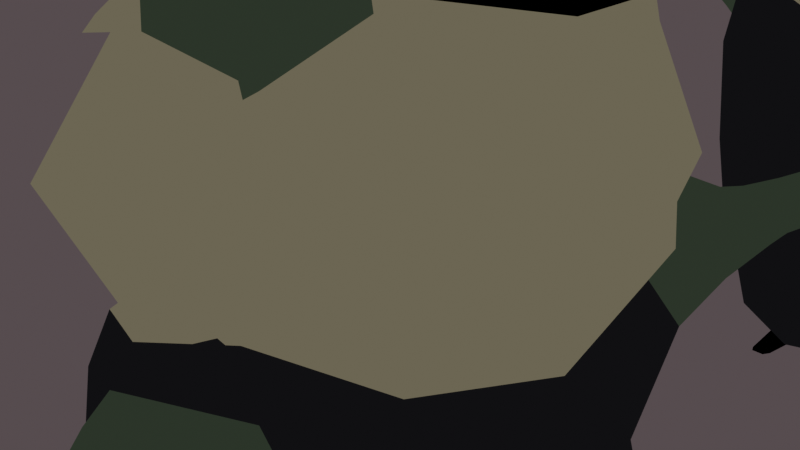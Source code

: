 # Source: barbarian.blend  (saved by Blender 4.0.36; exported with 4.5.12 LTS)
import bpy
from mathutils import Matrix  # noqa: F401  (used for matrix-valued properties, if any)

bpy.ops.wm.read_factory_settings(use_empty=True)
scene = bpy.context.scene
scene.name = 'Scene'

# ---- collections
col_collection = bpy.data.collections.new('Collection'); scene.collection.children.link(col_collection)

# ---- materials (node trees are filled in below, after node groups)
mat_material = bpy.data.materials.new('Material')
mat_material.alpha_threshold = 0.0
mat_material.roughness = 0.5
mat_material.line_color = (0.0, 0.0, 0.0, 1.0)
mat_black = bpy.data.materials.new('Black')
mat_material_001 = bpy.data.materials.new('Material.001')
mat_material_002 = bpy.data.materials.new('Material.002')
mat_material_004 = bpy.data.materials.new('Material.004')
mat_material_005 = bpy.data.materials.new('Material.005')
mat_material_006 = bpy.data.materials.new('Material.006')
mat_material_007 = bpy.data.materials.new('Material.007')
mat_material_003 = bpy.data.materials.new('Material.003')
mat_material_009 = bpy.data.materials.new('Material.009')
mat_material_008 = bpy.data.materials.new('Material.008')

# ---- material node trees
mat_material.use_nodes = True; mat_material.node_tree.nodes.clear()
_N = mat_material.node_tree.nodes; _L = mat_material.node_tree.links
n0 = _N.new('ShaderNodeOutputMaterial'); n0.name = 'Material Output'; n0.location = (300, 300)
n1 = _N.new('ShaderNodeBsdfPrincipled'); n1.name = 'Principled BSDF'; n1.location = (10, 300)
n1.inputs[3].default_value = 1.45
_L.new(n1.outputs[0], n0.inputs[0])
n0.is_active_output = True
mat_material_001.use_nodes = True; mat_material_001.node_tree.nodes.clear()
_N = mat_material_001.node_tree.nodes; _L = mat_material_001.node_tree.links
n0 = _N.new('ShaderNodeBsdfPrincipled'); n0.name = 'Principled BSDF'; n0.location = (10, 300)
n0.inputs[0].default_value = (0.0, 0.0, 0.0, 1.0)
n0.inputs[3].default_value = 1.45
n0.inputs[13].default_value = 0.0
n0.inputs[27].default_value = (0.05162, 0.0738, 0.04799, 1.0)
n0.inputs[28].default_value = 0.6
n1 = _N.new('ShaderNodeOutputMaterial'); n1.name = 'Material Output'; n1.location = (300, 300)
_L.new(n0.outputs[0], n1.inputs[0])
n1.is_active_output = True
mat_material_002.use_nodes = True; mat_material_002.node_tree.nodes.clear()
_N = mat_material_002.node_tree.nodes; _L = mat_material_002.node_tree.links
n0 = _N.new('ShaderNodeBsdfPrincipled'); n0.name = 'Principled BSDF'; n0.location = (10, 300)
n0.inputs[0].default_value = (0.0, 0.0, 0.0, 1.0)
n0.inputs[3].default_value = 1.45
n0.inputs[27].default_value = (1.0, 0.03808, 0.09824, 1.0)
n0.inputs[28].default_value = 0.6
n1 = _N.new('ShaderNodeOutputMaterial'); n1.name = 'Material Output'; n1.location = (300, 300)
_L.new(n0.outputs[0], n1.inputs[0])
n1.is_active_output = True
mat_material_004.use_nodes = True; mat_material_004.node_tree.nodes.clear()
_N = mat_material_004.node_tree.nodes; _L = mat_material_004.node_tree.links
n0 = _N.new('ShaderNodeBsdfPrincipled'); n0.name = 'Principled BSDF'; n0.location = (10, 300)
n0.inputs[0].default_value = (0.0, 0.0, 0.0, 1.0)
n0.inputs[3].default_value = 1.45
n0.inputs[13].default_value = 0.0
n0.inputs[27].default_value = (0.04281, 0.04112, 0.04863, 1.0)
n0.inputs[28].default_value = 0.2
n1 = _N.new('ShaderNodeOutputMaterial'); n1.name = 'Material Output'; n1.location = (300, 300)
_L.new(n0.outputs[0], n1.inputs[0])
n1.is_active_output = True
mat_material_005.use_nodes = True; mat_material_005.node_tree.nodes.clear()
_N = mat_material_005.node_tree.nodes; _L = mat_material_005.node_tree.links
n0 = _N.new('ShaderNodeBsdfPrincipled'); n0.name = 'Principled BSDF'; n0.location = (10, 300)
n0.inputs[0].default_value = (0.0, 0.0, 0.0, 1.0)
n0.inputs[3].default_value = 1.45
n0.inputs[13].default_value = 0.0
n0.inputs[27].default_value = (0.1887, 0.174, 0.1146, 1.0)
n0.inputs[28].default_value = 0.8
n1 = _N.new('ShaderNodeOutputMaterial'); n1.name = 'Material Output'; n1.location = (300, 300)
_L.new(n0.outputs[0], n1.inputs[0])
n1.is_active_output = True
mat_material_006.use_nodes = True; mat_material_006.node_tree.nodes.clear()
_N = mat_material_006.node_tree.nodes; _L = mat_material_006.node_tree.links
n0 = _N.new('ShaderNodeBsdfPrincipled'); n0.name = 'Principled BSDF'; n0.location = (10, 300)
n0.inputs[0].default_value = (0.0, 0.0, 0.0, 1.0)
n0.inputs[3].default_value = 1.45
n0.inputs[13].default_value = 0.0
n0.inputs[27].default_value = (0.06324, 0.06827, 0.05049, 1.0)
n0.inputs[28].default_value = 0.3
n1 = _N.new('ShaderNodeOutputMaterial'); n1.name = 'Material Output'; n1.location = (300, 300)
_L.new(n0.outputs[0], n1.inputs[0])
n1.is_active_output = True
mat_material_007.use_nodes = True; mat_material_007.node_tree.nodes.clear()
_N = mat_material_007.node_tree.nodes; _L = mat_material_007.node_tree.links
n0 = _N.new('ShaderNodeBsdfPrincipled'); n0.name = 'Principled BSDF'; n0.location = (10, 300)
n0.inputs[0].default_value = (0.0, 0.0, 0.0, 1.0)
n0.inputs[3].default_value = 1.45
n0.inputs[13].default_value = 0.0
n0.inputs[27].default_value = (0.09685, 0.1361, 0.1393, 1.0)
n0.inputs[28].default_value = 0.2
n1 = _N.new('ShaderNodeOutputMaterial'); n1.name = 'Material Output'; n1.location = (300, 300)
_L.new(n0.outputs[0], n1.inputs[0])
n1.is_active_output = True
mat_material_003.use_nodes = True; mat_material_003.node_tree.nodes.clear()
_N = mat_material_003.node_tree.nodes; _L = mat_material_003.node_tree.links
n0 = _N.new('ShaderNodeBsdfPrincipled'); n0.name = 'Principled BSDF'; n0.location = (10, 300)
n0.inputs[0].default_value = (0.0, 0.0, 0.0, 1.0)
n0.inputs[3].default_value = 1.45
n0.inputs[13].default_value = 0.0
n1 = _N.new('ShaderNodeOutputMaterial'); n1.name = 'Material Output'; n1.location = (300, 300)
_L.new(n0.outputs[0], n1.inputs[0])
n1.is_active_output = True
mat_material_009.use_nodes = True; mat_material_009.node_tree.nodes.clear()
_N = mat_material_009.node_tree.nodes; _L = mat_material_009.node_tree.links
n0 = _N.new('ShaderNodeBsdfPrincipled'); n0.name = 'Principled BSDF'; n0.location = (10, 300)
n0.inputs[0].default_value = (0.02772, 0.005567, 0.008007, 1.0)
n0.inputs[3].default_value = 1.45
n0.inputs[13].default_value = 0.0
n0.inputs[27].default_value = (0.03275, 0.01786, 0.01881, 1.0)
n0.inputs[28].default_value = 1.2
n1 = _N.new('ShaderNodeOutputMaterial'); n1.name = 'Material Output'; n1.location = (300, 300)
_L.new(n0.outputs[0], n1.inputs[0])
n1.is_active_output = True
mat_material_008.use_nodes = True; mat_material_008.node_tree.nodes.clear()
_N = mat_material_008.node_tree.nodes; _L = mat_material_008.node_tree.links
n0 = _N.new('ShaderNodeBsdfPrincipled'); n0.name = 'Principled BSDF'; n0.location = (10, 300)
n0.inputs[3].default_value = 1.45
n1 = _N.new('ShaderNodeOutputMaterial'); n1.name = 'Material Output'; n1.location = (300, 300)
_L.new(n0.outputs[0], n1.inputs[0])
n1.is_active_output = True

# ---- world
world_world = bpy.data.worlds.new('World'); scene.world = world_world
world_world.use_nodes = True; world_world.node_tree.nodes.clear()
_N = world_world.node_tree.nodes; _L = world_world.node_tree.links
n0 = _N.new('ShaderNodeOutputWorld'); n0.name = 'World Output'; n0.location = (300, 300)
n1 = _N.new('ShaderNodeBackground'); n1.name = 'Background'; n1.location = (10, 300)
n1.inputs[0].default_value = (1.0, 0.7721, 0.8384, 1.0)
n1.inputs[1].default_value = 0.101
_L.new(n1.outputs[0], n0.inputs[0])
n0.is_active_output = True
world_world.color = (0.05088, 0.05088, 0.05088)
world_world.use_sun_shadow = False
world_world.sun_shadow_jitter_overblur = 0.0

# ---- cameras
cam_camera = bpy.data.cameras.new('Camera')
cam_camera.clip_end = 100.0
cam_camera.ortho_scale = 7.314

# ---- lights
light_light = bpy.data.lights.new('Light', 'POINT')
light_light.transmission_factor = 0.0
light_light.use_soft_falloff = False
light_light.energy = 1000.0
light_light.shadow_soft_size = 0.1
light_light.shadow_maximum_resolution = 0.006
light_light.use_absolute_resolution = True
light_sun = bpy.data.lights.new('Sun', 'SUN')
light_sun.transmission_factor = 0.0
light_sun.energy = 1.0

# ---- meshes
me_cube = bpy.data.meshes.new('Cube')
me_cube.from_pydata([], [], [])
_uv = me_cube.uv_layers.new(name='UVMap')
_uv.uv.foreach_set('vector', [])
me_cube.materials.append(mat_material)
me_cube.use_mirror_vertex_groups = False
me_cube.update()
me_plane = bpy.data.meshes.new('Plane')
me_plane.from_pydata([(-1.0, -1.0, 0.0), (1.0, -1.0, 0.0), (-1.0, 1.0, 0.0), (1.0, 1.0, 0.0)], [], [(0, 1, 3, 2)])
_uv = me_plane.uv_layers.new(name='UVMap')
_uv.uv.foreach_set('vector', [0.0, 0.0, 1.0, 0.0, 1.0, 1.0, 0.0, 1.0])
me_plane.update()
me_plane_001 = bpy.data.meshes.new('Plane.001')
me_plane_001.from_pydata([(-1.026, -1.3, 0.2557), (-0.5092, -1.461, 0.8225), (-1.489, 0.0, 0.4631), (-0.3473, 0.0, 0.8619), (0.2751, -1.847, 1.272), (1.76, 0.0, 1.257), (2.525, -1.104, -0.881), (2.555, 0.0, -0.9057), (2.308, -0.9448, -1.493), (2.26, 0.0, -1.357), (1.83, -0.9423, -2.061), (1.83, 0.0, -2.061), (1.35, -0.9423, -2.318), (1.35, 0.0, -2.318), (2.037, -0.7372, -1.312), (2.411, 0.0, -1.444), (2.665, -0.4184, -0.8192), (2.77, 0.0, -1.295), (2.891, -1.057, -1.953), (2.924, 0.0, -1.583), (2.831, -1.051, -2.659), (3.034, 0.0, -3.199), (2.073, -0.9069, -4.772), (2.236, 0.0, -4.844), (0.5307, -1.167, -4.467), (0.7225, 0.0, -4.823), (-1.801, -1.885, -3.596), (-2.397, 0.0, -3.539), (-3.183, -3.11, -2.479), (-7.457, -0.6102, -1.5), (-8.112, -0.3196, -1.325), (-8.63, -0.7878, 1.521), (-8.508, 0.0, 1.769), (-8.112, -1.608, 2.374), (-7.909, 0.0, 3.067), (-5.554, -2.023, 2.188), (-5.705, 0.0, 2.812), (-1.805, -2.04, 0.9943), (-2.595, 0.0, 1.642), (-3.771, -2.154, 1.885), (-1.471, -2.833, 0.07119), (-1.101, -3.289, -1.49), (-3.266, -3.704, -1.154), (-1.371, -3.848, -2.024), (-7.971, -2.733, 0.8876), (-7.564, -3.041, -0.5089), (-7.685, -2.861, -1.115), (-0.71, -3.055, -1.351), (-0.9435, -3.147, -1.82), (-0.9979, -2.712, -2.574), (-1.843, -2.927, -2.687), (-1.102, -2.666, -2.699), (0.498, -3.247, -0.9783), (1.576, -1.996, -2.494), (-0.6676, -3.002, -1.437), (0.2684, -2.652, -2.576), (0.8546, -1.859, -3.207), (-0.1649, -2.756, -2.63), (-1.269, -1.746, -3.833), (-0.7804, -1.669, -4.278), (0.8434, -2.305, -3.378), (1.496, -2.514, -2.282), (-0.3476, 0.0, -4.446), (-1.385, 0.0, -3.956), (-2.787, 0.0, -2.838), (-3.212, 0.0, -3.058), (-4.608, 0.0, -2.702), (-7.899, 0.0, -1.31), (-1.767, -1.873, -2.818), (-2.559, -3.099, -3.25), (-9.622, -1.36, -0.8883), (-9.073, -0.6047, -1.025), (-8.918, -1.939, 1.002), (-9.293, -2.701, 0.09014), (-9.408, -2.423, -0.4442), (-9.51, -2.064, -0.8169), (2.782, -1.08, -1.775), (2.766, 0.0, -1.385), (1.971, -2.38, -2.273), (1.762, -1.576, -4.108), (-3.485, -3.414, -0.7899), (-1.221, -3.494, -1.903), (-1.757, -2.74, -2.764), (-2.99, -6.809, -2.547), (-2.73, -6.968, -2.199), (-2.286, -6.947, -2.484), (-2.627, -6.546, -2.931), (-3.056, -7.438, -2.716), (-2.677, -7.821, -2.241), (-2.383, -7.623, -2.234), (-2.664, -7.531, -2.9), (-3.333, -7.895, -3.01), (-2.766, -8.456, -2.278), (-2.417, -8.527, -2.228), (-2.948, -8.127, -2.996), (-3.581, -8.549, -3.12), (-2.785, -9.304, -2.545), (-3.03, -8.792, -3.209), (-2.887, -9.173, -2.315), (-2.682, -8.786, -2.256), (-2.568, -8.878, -2.449), (-3.091, -8.646, -2.613), (-2.752, -8.833, -2.903), (-2.648, -6.152, -1.969), (-2.222, -6.079, -2.256), (-2.488, -5.773, -2.957), (-2.967, -5.909, -2.259), (-2.41, -7.313, -2.46), (-2.689, -7.377, -2.962), (-2.612, -7.412, -2.32), (-2.982, -7.338, -2.471), (-2.498, -8.74, -2.077), (-2.356, -8.763, -2.101), (-2.626, -9.123, -2.064), (-2.482, -9.16, -2.197), (-2.42, -9.164, -1.909), (-2.342, -9.161, -1.949), (-2.519, -9.236, -2.055), (-2.434, -9.287, -2.128), (-2.447, -9.365, -1.916), (-2.369, -9.361, -1.956), (-2.546, -9.436, -2.062), (-2.452, -9.436, -2.102), (-2.9, -9.101, -2.89), (-3.267, -9.045, -2.769), (-2.997, -9.875, -2.325), (-3.174, -9.713, -2.174), (-3.054, -9.811, -2.732), (-3.296, -9.742, -2.658), (-3.427, -9.288, -3.409), (-3.74, -9.102, -3.288), (-3.297, -9.597, -3.09), (-3.497, -9.517, -2.941), (1.338, -1.684, -2.585), (1.417, -1.433, -2.585), (-9.58, -1.444, 0.5579), (-10.07, -1.517, -0.7442), (-10.06, -1.143, -0.4905), (-9.626, -1.879, 0.4376), (-9.86, -2.355, -0.1325), (-9.932, -2.181, -0.4665), (-9.996, -1.957, -0.6995), (-9.016, 0.0, -1.227), (-9.143, -0.8802, 0.3043), (-9.656, -1.119, 0.08506), (-8.637, 0.0, 0.2323), (-10.5, -1.541, 0.5804), (-10.8, -1.587, -0.2233), (-10.8, -1.356, -0.06666), (-10.53, -1.81, 0.5062), (-10.67, -2.104, 0.1543), (-10.72, -1.997, -0.05189), (-10.76, -1.858, -0.1957), (-10.55, -1.341, 0.2886), (-10.61, -1.779, 1.725), (-11.18, -1.726, -0.001713), (-11.18, -1.606, 0.07929), (-10.58, -2.049, 1.776), (-10.75, -2.2, 1.558), (-11.14, -1.938, 0.08693), (-11.16, -1.866, 0.01255), (-10.64, -1.675, 1.574), (-10.73, -1.58, -0.2912), (-10.73, -1.347, -0.1331), (-10.48, -1.332, 0.2255), (-10.43, -1.534, 0.5201), (-10.46, -1.805, 0.4452), (-10.65, -1.994, -0.1182), (-10.69, -1.854, -0.2634), (-10.6, -2.102, 0.08992), (-10.42, -1.175, -0.3505), (-9.971, -1.457, 0.6316), (-10.01, -1.865, 0.519), (-10.36, -1.938, -0.5463), (-10.43, -1.526, -0.5882), (-10.04, -1.153, 0.1887), (-10.3, -2.148, -0.3281), (-10.23, -2.311, -0.01515), (-7.086, -1.686, 2.344), (-6.827, 0.0, 2.943), (-6.873, -2.323, 1.06), (-7.159, 0.0, -1.56), (-6.428, -1.761, 2.341), (-5.687, 0.0, -1.919), (-6.25, 0.0, 2.877), (-3.354, -3.288, -0.1885), (-8.61, -1.352, 2.014), (-8.375, 0.0, 2.649), (-8.741, -1.227, -1.185), (-8.273, -2.338, -1.203), (-8.851, -0.4494, -0.9924), (-8.65, -3.063, -0.1746), (-8.319, -2.68, -0.9139), (-8.454, -2.268, 0.9558), (-8.921, 0.0, -1.011), (-4.536, 0.0, 2.478), (-2.336, -2.053, 1.2), (-2.395, -3.007, 0.4274), (-3.145, 0.0, 1.884), (-2.408, -2.545, -2.64), (-7.351, -2.92, -1.368), (-7.567, -2.618, -1.308), (-6.094, -2.482, -1.62), (-5.435, -2.714, -1.673), (-5.643, -2.899, -0.5647), (-6.898, -2.975, -0.8254), (-2.123, -5.391, -2.154), (-1.94, -4.708, -2.284), (-3.101, -5.267, -2.089), (-3.262, -4.811, -1.898), (-2.519, -4.806, -1.763), (-2.829, -5.601, -1.977), (-2.67, -4.621, -2.895), (-2.659, -5.249, -2.873), (-6.227, 0.0, -1.786), (-4.636, -2.828, -1.616), (-5.506, -2.352, 0.7426), (-3.462, -3.386, -0.9534), (-5.078, 0.0, -2.35), (-8.095, -0.9018, -1.343), (-8.283, -0.3531, -1.267), (-8.239, 0.0, -1.237), (3.031, -0.8336, -2.413), (3.092, 0.0, -2.48), (1.763, -1.924, -1.69), (2.164, -1.855, -1.918), (1.691, -1.138, -2.054), (2.817, -0.6586, -1.908), (2.993, -0.2309, -3.17), (2.771, -0.7259, -1.78), (2.931, -0.4157, -2.424), (3.017, 0.0, -1.099), (2.663, 0.0, -0.9747), (3.164, 0.0, -2.162), (2.933, -0.4495, -1.212), (2.69, -0.4916, -1.037), (3.084, -0.4002, -2.21), (2.697, -1.148, -1.614), (2.903, -1.018, -2.044), (2.816, -0.3896, -1.647), (2.693, -0.4431, -1.382), (3.045, -0.4893, -1.063), (3.129, 0.0, -0.9506), (2.887, 0.0, -0.8421), (2.803, -0.5314, -0.8885), (1.109, -3.193, -4.538), (1.028, -3.494, -5.374), (2.469, -1.338, -2.451), (2.687, -1.222, -2.21), (2.492, -1.411, -2.637), (2.418, -1.291, -2.844), (1.191, -2.259, -4.826), (0.8371, -2.723, -3.785), (2.559, -0.3326, -4.024), (2.674, 0.0, -4.029), (1.586, -3.01, -2.283), (1.702, -2.859, -2.279)], [(34, 44)], [(51, 57, 54, 47, 48), (5, 4, 6, 7), (7, 6, 8, 9), (9, 8, 10, 11), (11, 10, 12, 13), (15, 14, 16, 17), (239, 230, 236, 234), (223, 230, 228, 21), (21, 228, 253, 254), (23, 22, 24, 25), (0, 1, 3, 2), (26, 68, 64, 27), (187, 186, 33, 34), (184, 182, 35, 36), (198, 196, 37, 38), (38, 37, 0, 2), (204, 180, 44, 45, 205), (0, 37, 40, 47), (48, 47, 40, 41), (82, 49, 41, 81), (48, 41, 49, 51), (133, 8, 6, 53), (4, 5, 3, 1), (223, 226, 14, 15, 17, 77, 19), (4, 52, 53, 6), (53, 52, 55, 56), (54, 57, 55, 52), (47, 54, 1, 0), (57, 51, 26, 58), (59, 55, 57, 58), (53, 56, 60, 61), (25, 24, 59, 62), (62, 59, 58, 63), (29, 30, 67, 181), (104, 103, 84, 85), (188, 189, 75, 70), (190, 188, 70, 71), (191, 73, 74, 192), (193, 72, 73, 191), (189, 192, 74, 75), (186, 31, 72, 193), (78, 61, 60, 79), (225, 78, 247, 248), (224, 61, 78, 225), (20, 247, 249, 250), (17, 16, 237, 240, 77), (56, 24, 22, 79, 60), (43, 50, 82, 81), (108, 107, 89, 90), (106, 105, 86, 83), (103, 106, 83, 84), (105, 104, 85, 86), (87, 90, 94, 91), (107, 109, 88, 89), (110, 108, 90, 87), (109, 110, 87, 88), (91, 94, 97, 95), (88, 87, 91, 92), (90, 89, 93, 94), (89, 88, 92, 93), (98, 96, 100, 99), (94, 102, 123, 97), (91, 101, 99, 92), (123, 124, 132, 131), (99, 101, 124, 98), (100, 102, 94, 93), (93, 92, 111, 112), (213, 206, 104, 105), (211, 208, 106, 103), (208, 213, 105, 106), (206, 211, 103, 104), (84, 83, 110, 109), (83, 86, 108, 110), (85, 84, 109, 107), (86, 85, 107, 108), (114, 112, 116, 118), (99, 100, 114, 113), (100, 93, 112, 114), (92, 99, 113, 111), (116, 115, 119, 120), (112, 111, 115, 116), (113, 114, 118, 117), (111, 113, 117, 115), (121, 122, 120, 119), (117, 118, 122, 121), (115, 117, 121, 119), (118, 116, 120, 122), (123, 102, 100, 96), (124, 101, 91, 95), (124, 123, 127, 128), (128, 127, 125, 126), (98, 124, 128, 126), (123, 96, 125, 127), (96, 98, 126, 125), (130, 129, 131, 132), (95, 97, 129, 130), (124, 95, 130, 132), (97, 123, 131, 129), (61, 134, 133, 53), (226, 134, 61, 224), (75, 74, 140, 141), (72, 31, 135, 138), (72, 138, 139, 73), (70, 75, 141, 136), (73, 139, 140, 74), (71, 70, 136, 137), (143, 71, 137, 144), (145, 142, 71, 143), (32, 145, 143, 31), (31, 143, 144, 135), (194, 190, 71, 142), (163, 162, 147, 148), (165, 164, 153, 146), (166, 165, 146, 149), (164, 163, 148, 153), (168, 167, 151, 152), (166, 149, 150, 169), (162, 168, 152, 147), (169, 150, 151, 167), (149, 146, 154, 157), (152, 151, 159, 160), (149, 157, 158, 150), (153, 148, 156, 161), (147, 152, 160, 155), (150, 158, 159, 151), (148, 147, 155, 156), (146, 153, 161, 154), (156, 155, 160, 159), (159, 158, 161, 156), (158, 157, 154, 161), (177, 169, 167, 176), (174, 173, 168, 162), (172, 166, 169, 177), (173, 176, 167, 168), (175, 170, 163, 164), (172, 171, 165, 166), (171, 175, 164, 165), (170, 174, 162, 163), (137, 136, 174, 170), (135, 144, 175, 171), (138, 135, 171, 172), (144, 137, 170, 175), (141, 140, 176, 173), (138, 172, 177, 139), (136, 141, 173, 174), (139, 177, 176, 140), (187, 194, 142, 145, 32), (184, 183, 214, 181, 179), (33, 44, 180, 178), (28, 215, 218, 66), (29, 202, 201, 219), (34, 33, 178, 179), (80, 217, 28, 69, 42), (178, 180, 35, 182), (179, 178, 182, 184), (67, 30, 220, 221), (33, 186, 193, 44), (203, 202, 214, 183), (44, 193, 191, 45), (45, 191, 192, 46), (30, 29, 219, 220), (200, 205, 45, 46), (32, 31, 186, 187), (36, 35, 39, 195), (42, 43, 81, 80), (63, 58, 26, 27), (37, 196, 197, 40), (40, 197, 185, 41), (195, 39, 196, 198), (68, 49, 65, 64), (215, 28, 217, 216), (1, 54, 52, 4), (49, 68, 26, 51), (28, 199, 82, 50, 69), (65, 49, 82, 199), (199, 28, 66, 65), (197, 196, 39, 185), (200, 201, 202, 205), (201, 200, 46, 192, 189), (204, 205, 202, 203), (41, 185, 80, 81), (50, 43, 210, 207), (207, 210, 211, 206), (42, 69, 212, 209), (209, 212, 213, 208), (43, 42, 209, 210), (210, 209, 208, 211), (69, 50, 207, 212), (212, 207, 206, 213), (214, 202, 29, 181), (203, 215, 216, 204), (216, 35, 180, 204), (217, 80, 185, 35, 216), (218, 215, 203, 183), (220, 219, 188, 190), (194, 221, 220, 190), (219, 201, 189, 188), (14, 226, 224, 16), (16, 224, 225, 237), (237, 225, 248, 238), (230, 223, 233, 236), (230, 239, 238, 222), (227, 229, 76, 18), (228, 230, 222, 20), (231, 232, 243, 242), (231, 234, 236, 233), (223, 19, 231, 233), (19, 77, 232, 231), (240, 239, 234, 235), (77, 240, 235, 232), (18, 76, 237, 238), (227, 18, 238, 239), (76, 229, 240, 237), (229, 227, 239, 240), (243, 244, 241, 242), (234, 231, 242, 241), (232, 235, 244, 243), (235, 234, 241, 244), (252, 245, 246, 251), (39, 35, 185), (248, 247, 20, 222), (238, 248, 222), (250, 79, 22, 20), (78, 249, 247), (60, 252, 251, 79), (133, 226, 223, 19, 77, 17, 9, 8), (24, 56, 55, 59), (79, 250, 249, 78), (22, 253, 228, 20), (254, 253, 22, 23), (78, 61, 255, 256)])
me_plane_001.polygons.foreach_set('material_index', [3, 3, 7, 0, 0, 3, 0, 0, 0, 3, 3, 2, 2, 2, 2, 2, 2, 2, 2, 2, 2, 7, 3, 7, 3, 3, 3, 3, 3, 3, 0, 3, 3, 2, 0, 5, 5, 5, 5, 5, 5, 0, 0, 3, 3, 3, 3, 0, 0, 0, 0, 0, 0, 0, 0, 0, 0, 0, 0, 0, 0, 0, 0, 0, 0, 0, 0, 0, 0, 0, 0, 0, 0, 0, 0, 0, 0, 0, 0, 0, 0, 0, 0, 0, 0, 0, 0, 0, 0, 0, 0, 0, 0, 0, 0, 0, 0, 0, 0, 3, 5, 5, 5, 5, 5, 5, 5, 5, 5, 5, 5, 6, 6, 6, 6, 6, 6, 6, 6, 6, 6, 6, 6, 6, 6, 6, 6, 6, 6, 6, 5, 5, 5, 5, 5, 5, 5, 5, 5, 5, 5, 5, 5, 5, 5, 5, 0, 2, 2, 2, 2, 2, 0, 2, 2, 2, 2, 2, 2, 2, 2, 2, 5, 2, 0, 3, 2, 2, 2, 2, 2, 3, 2, 0, 2, 2, 2, 2, 2, 2, 2, 0, 0, 0, 0, 0, 0, 0, 0, 2, 2, 2, 2, 2, 2, 2, 2, 3, 3, 0, 0, 3, 1, 0, 4, 4, 0, 0, 0, 0, 0, 0, 0, 0, 4, 4, 4, 4, 0, 2, 3, 3, 0, 0, 0, 7, 3, 0, 0, 0, 3])
_uv = me_plane_001.uv_layers.new(name='UVMap')
_uv.uv.foreach_set('vector', [0.0, 0.0, 0.0, 0.0, 0.0, 0.0, 0.0, 0.0, 0.0, 0.0, 1.0, 1.0, 1.0, 0.0, 1.0, 0.0, 1.0, 1.0, 1.0, 1.0, 1.0, 0.0, 1.0, 0.0, 1.0, 1.0, 1.0, 1.0, 1.0, 0.0, 1.0, 0.0, 1.0, 1.0, 1.0, 1.0, 1.0, 0.0, 1.0, 0.0, 1.0, 1.0, 1.0, 1.0, 1.0, 0.0, 1.0, 0.4711, 1.0, 1.0, 1.0, 0.5316, 0.9954, 0.555, 0.9954, 0.555, 1.0, 0.5316, 0.9917, 1.001, 0.9954, 0.555, 1.0, 0.5941, 1.0, 1.0, 1.0, 1.0, 1.0, 0.5941, 1.0, 0.6683, 1.0, 1.0, 1.0, 1.0, 1.0, 0.0, 1.0, 0.0, 1.0, 1.0, 0.0, 0.0, 1.0, 0.0, 1.0, 1.0, 0.0, 1.0, 0.481, 0.481, 1.0, 0.5529, 1.0, 1.0, 1.0, 1.0, 1.0, 1.0, 1.0, 0.0, 1.0, 0.0, 1.0, 1.0, 1.0, 1.0, 1.0, 0.0, 1.0, 0.0, 1.0, 1.0, 1.0, 1.0, 1.0, 0.0, 1.0, 0.0, 1.0, 1.0, 1.0, 1.0, 1.0, 0.0, 0.0, 0.0, 0.0, 1.0, 0.4931, 0.0, 0.4931, 0.0, 0.0, 0.0, 0.0, 0.0, 0.263, 0.0, 0.0, 0.0, 1.0, 0.0, 0.0, 0.0, 0.0, 0.0, 0.0, 0.0, 0.0, 0.0, 0.0, 0.0, 1.0, 0.0, 0.0, 0.0, 0.0, 0.0, 1.0, 0.0, 1.0, 0.0, 0.0, 0.0, 1.0, 0.0, 0.0, 0.0, 0.0, 0.0, 0.0, 0.0, 1.0, 0.0, 1.0, 0.0, 1.0, 0.0, 1.0, 0.0, 1.0, 1.0, 1.0, 1.0, 1.0, 0.0, 0.9917, 1.001, 0.417, 0.0, 1.0, 0.0, 1.0, 1.0, 1.0, 1.0, 1.0, 1.0, 1.0, 1.0, 1.0, 0.0, 1.0, 0.0, 1.0, 0.0, 1.0, 0.0, 1.0, 0.0, 1.0, 0.0, 1.0, 0.0, 1.0, 0.0, 0.0, 0.0, 0.0, 0.0, 1.0, 0.0, 1.0, 0.0, 0.0, 0.0, 0.0, 0.0, 1.0, 0.0, 0.0, 0.0, 0.0, 0.0, 0.0, 0.0, 0.0, 0.0, 0.0, 0.0, 0.519, 0.0, 1.0, 0.0, 0.0, 0.0, 0.0, 0.0, 1.0, 0.0, 1.0, 0.0, 0.0, 0.0, 0.0, 0.0, 1.0, 1.0, 1.0, 0.0, 1.0, -0.9024, 1.0, 1.0, 1.0, 1.0, 1.0, -0.9024, 1.0, -1.252, 1.0, 1.0, 1.0, 1.0, 1.0, 1.0, 1.0, 1.0, 1.0, 1.0, 1.0, 0.0, 1.0, 0.0, 1.0, 0.0, 1.0, 0.0, 1.0, 0.0, 0.4915, 0.0, 0.4915, 0.0, 1.0, 0.0, 1.0, 1.0, 1.0, 0.0, 1.0, 0.0, 1.0, 1.0, 0.0, 0.0, 0.0, 0.0, 0.0, 0.0, 0.0, 0.0, 0.0007407, 0.0, 0.0, 0.0, 0.0, 0.0, 0.0, 0.0, 0.4915, 0.0, 0.0, 0.0, 0.0, 0.0, 0.4915, 0.0, 1.0, 0.0, 1.0, 0.0, 0.0, 0.0, 0.0007407, 0.0, 0.4876, 0.0, 0.0, 0.0, 0.0, 0.0, 0.4876, 0.0, 0.7013, 0.0, 0.4876, 0.0, 0.7868, 0.0, 0.9061, 0.0, 0.417, 0.0, 0.0, 0.0, 0.4876, 0.0, 0.7013, 0.0, 1.0, 0.0, 0.7868, 0.0, 0.7325, 0.0, 0.7978, 0.0, 1.0, 1.0, 1.0, 0.4711, 1.0, 0.0, 1.0, 0.5092, 1.0, 1.0, 1.0, 0.0, 0.0, 0.0, 1.0, 0.0, 0.4876, 0.0, 0.0, 0.0, 1.0, 0.0, 1.0, 0.0, 1.0, 0.0, 1.0, 0.0, 1.0, 0.0, 1.0, 0.0, 1.0, 0.0, 1.0, 0.0, 1.0, 0.0, 1.0, 0.0, 1.0, 0.0, 1.0, 0.0, 1.0, 0.0, 1.0, 0.0, 1.0, 0.0, 1.0, 0.0, 1.0, 0.0, 1.0, 0.0, 1.0, 0.0, 1.0, 0.0, 1.0, 0.0, 1.0, 0.0, 1.0, 0.0, 1.0, 0.0, 1.0, 0.0, 1.0, 0.0, 1.0, 0.0, 1.0, 0.0, 1.0, 0.0, 1.0, 0.0, 1.0, 0.0, 1.0, 0.0, 1.0, 0.0, 1.0, 0.0, 1.0, 0.0, 1.0, 0.0, 1.0, 0.0, 1.0, 0.0, 1.0, 0.0, 1.0, 0.0, 1.0, 0.0, 1.0, 0.0, 1.0, 0.0, 1.0, 0.0, 1.0, 0.0, 1.0, 0.0, 1.0, 0.0, 1.0, 0.0, 1.0, 0.0, 1.0, 0.0, 1.0, 0.0, 1.0, 0.0, 0.0, 0.0, 1.0, 0.0, 1.0, 0.0, 0.4216, 0.0, 1.0, 0.0, 1.0, 0.0, 1.0, 0.0, 1.0, 0.0, 1.0, 0.0, 0.7859, 0.0, 0.4216, 0.0, 1.0, 0.0, 1.0, 0.0, 0.4851, 0.0, 0.4851, 0.0, 1.0, 0.0, 0.4216, 0.0, 0.7859, 0.0, 0.4851, 0.0, 0.0, 0.0, 1.0, 0.0, 1.0, 0.0, 1.0, 0.0, 1.0, 0.0, 1.0, 0.0, 1.0, 0.0, 1.0, 0.0, 1.0, 0.0, 1.0, 0.0, 1.0, 0.0, 1.0, 0.0, 1.0, 0.0, 1.0, 0.0, 1.0, 0.0, 1.0, 0.0, 1.0, 0.0, 1.0, 0.0, 1.0, 0.0, 1.0, 0.0, 1.0, 0.0, 1.0, 0.0, 1.0, 0.0, 1.0, 0.0, 1.0, 0.0, 1.0, 0.0, 1.0, 0.0, 1.0, 0.0, 1.0, 0.0, 1.0, 0.0, 1.0, 0.0, 1.0, 0.0, 1.0, 0.0, 1.0, 0.0, 1.0, 0.0, 1.0, 0.0, 1.0, 0.0, 1.0, 0.0, 1.0, 0.0, 1.0, 0.0, 1.0, 0.0, 1.0, 0.0, 1.0, 0.0, 1.0, 0.0, 1.0, 0.0, 0.4216, 0.0, 1.0, 0.0, 1.0, 0.0, 0.4216, 0.0, 1.0, 0.0, 1.0, 0.0, 1.0, 0.0, 1.0, 0.0, 1.0, 0.0, 0.4216, 0.0, 0.4216, 0.0, 1.0, 0.0, 1.0, 0.0, 1.0, 0.0, 1.0, 0.0, 1.0, 0.0, 1.0, 0.0, 1.0, 0.0, 1.0, 0.0, 1.0, 0.0, 0.4216, 0.0, 1.0, 0.0, 1.0, 0.0, 0.4216, 0.0, 1.0, 0.0, 0.4216, 0.0, 0.4216, 0.0, 1.0, 0.0, 0.4216, 0.0, 1.0, 0.0, 1.0, 0.0, 1.0, 0.0, 0.4216, 0.0, 1.0, 0.0, 1.0, 0.0, 0.4216, 0.0, 1.0, 0.0, 0.4216, 0.0, 0.4216, 0.0, 1.0, 0.0, 1.0, 0.0, 1.0, 0.0, 1.0, 0.0, 1.0, 0.0, 1.0, 0.0, 1.0, 0.0, 1.0, 0.0, 1.0, 0.0, 0.4851, 0.0, 0.7859, 0.0, 1.0, 0.0, 1.0, 0.0, 0.4851, 0.0, 1.0, 0.0, 1.0, 0.0, 0.4851, 0.0, 0.4851, 0.0, 1.0, 0.0, 1.0, 0.0, 0.0, 0.0, 0.0, 0.0, 0.4851, 0.0, 0.4851, 0.0, 0.0, 0.0, 1.0, 0.0, 1.0, 0.0, 1.0, 0.0, 1.0, 0.0, 1.0, 0.0, 0.0, 0.0, 0.0, 0.0, 1.0, 0.0, 1.0, 0.0, 1.0, 0.0, 1.0, 0.0, 0.4851, 0.0, 1.0, 0.0, 1.0, 0.0, 1.0, 0.0, 1.0, 0.0, 0.4851, 0.0, 1.0, 0.0, 1.0, 0.0, 0.4851, 0.0, 1.0, 0.0, 1.0, 0.0, 1.0, 0.0, 1.0, 0.0, 0.0, 0.0, 0.0, 0.0, 0.0, 0.0, 1.0, 0.0, 0.417, 0.0, 0.0, 0.0, 0.0, 0.0, 0.417, 0.0, 0.4915, 0.0, 0.0, 0.0, 0.0, 0.0, 0.4915, 0.0, 0.0, 0.0, 1.0, 0.0, 1.0, 0.0, 0.0, 0.0, 0.0, 0.0, 0.0, 0.0, 0.0, 0.0, 0.0, 0.0, 1.0, 0.0, 0.4915, 0.0, 0.4915, 0.0, 1.0, 0.0, 0.0, 0.0, 0.0, 0.0, 0.0, 0.0, 0.0, 0.0, 1.0, 1.0, 1.0, 0.0, 1.0, 0.0, 1.0, 1.0, 1.0, 0.4727, 1.0, 1.0, 1.0, 1.0, 1.0, 0.4727, 0.5273, 0.5273, 0.0, 0.0, 1.0, 1.0, 1.0, 0.4727, 1.0, 1.0, 0.5273, 0.5273, 1.0, 0.4727, 1.0, 0.0, 1.0, 0.0, 1.0, 0.4727, 1.0, 0.4727, 1.0, 0.0, 0.4925, 0.4925, 1.0, 1.0, 1.0, 1.0, 0.0, 0.0, 1.0, 1.0, 1.0, 0.0, 1.0, 0.0, 1.0, 1.0, 1.0, 0.0, 1.0, 0.4727, 1.0, 0.4727, 1.0, 0.0, 0.0, 0.0, 1.0, 0.0, 1.0, 0.0, 0.0, 0.0, 1.0, 0.4727, 1.0, 1.0, 1.0, 1.0, 1.0, 0.4727, 0.4915, 0.0, 0.0, 0.0, 0.0, 0.0, 0.4915, 0.0, 0.0, 0.0, 0.0, 0.0, 0.0, 0.0, 0.0, 0.0, 1.0, 0.0, 0.4915, 0.0, 0.4915, 0.0, 1.0, 0.0, 0.0, 0.0, 0.0, 0.0, 0.0, 0.0, 0.0, 0.0, 0.0, 0.0, 1.0, 0.0, 1.0, 0.0, 0.0, 0.0, 0.4915, 0.0, 0.0, 0.0, 0.0, 0.0, 0.4915, 0.0, 0.0, 0.0, 0.0, 0.0, 0.0, 0.0, 0.0, 0.0, 1.0, 0.4727, 1.0, 1.0, 1.0, 1.0, 1.0, 0.4727, 1.0, 0.0, 0.4915, 0.0, 0.4915, 0.0, 1.0, 0.0, 0.0, 0.0, 0.0, 0.0, 0.0, 0.0, 0.0, 0.0, 1.0, 1.0, 1.0, 0.0, 1.0, 0.0, 1.0, 1.0, 1.0, 0.0, 1.0, 0.4727, 1.0, 0.4727, 1.0, 0.0, 1.0, 1.0, 1.0, 0.0, 0.4915, 0.0, 0.0, 0.0, 0.0, 0.0, 0.0, 0.0, 1.0, 0.4727, 1.0, 1.0, 0.0, 0.0, 0.0, 0.0, 1.0, 0.0, 1.0, 0.4727, 0.0, 0.0, 0.0, 0.0, 0.0, 0.0, -0.01328, 0.0, 1.0, -0.0432, 0.468, 0.0, 0.4915, 0.0, 1.0, 0.0, -0.00092, 0.0, 0.0, 0.0, 0.0, 0.0, 0.0, 0.0, 0.468, 0.0, -0.01328, 0.0, 0.0, 0.0, 0.4915, 0.0, 1.0, 0.4776, 1.0, 1.088, 1.0, 1.0, 1.0, 0.4727, -0.00092, 0.0, 1.127, 0.0, 1.0, 0.0, 0.0, 0.0, 1.127, 0.0, 1.0, 0.4776, 1.0, 0.4727, 1.0, 0.0, 1.0, 1.088, 1.0, -0.0432, 1.0, 0.0, 1.0, 1.0, 1.0, 1.0, 1.0, 0.0, 1.0, -0.0432, 1.0, 1.088, 1.0, 0.0, 1.0, 0.4727, 1.0, 0.4776, 1.127, 0.0, 0.0, 0.0, 1.0, 0.0, 1.127, 0.0, -0.00092, 0.0, 1.0, 0.4727, 1.0, 1.0, 1.0, 1.088, 1.0, 0.4776, 0.4915, 0.0, 0.0, 0.0, -0.01328, 0.0, 0.468, 0.0, 0.0, 0.0, -0.00092, 0.0, 0.0, 0.0, 0.0, 0.0, 1.0, 0.0, 0.4915, 0.0, 0.468, 0.0, 1.0, -0.0432, 0.0, 0.0, 0.0, 0.0, -0.01328, 0.0, 0.0, 0.0, 1.0, 1.0, 0.4925, 0.4925, 0.0, 0.0, 0.5273, 0.5273, 1.0, 1.0, 1.0, 1.0, 1.0, 1.0, 1.0, 1.0, 1.0, 1.0, 1.0, 1.0, 1.0, 0.0, 0.0, 0.0, 0.4931, 0.0, 1.0, 0.0, 1.0, 1.0, 1.0, 1.0, 1.0, 1.0, 1.0, 1.0, 1.0, 0.0, 0.6992, 0.0, 0.4915, 0.0, 1.0, 0.0, 1.0, 1.0, 1.0, 0.0, 1.0, 0.0, 1.0, 1.0, 1.0, 0.0, 0.991, 0.0207, 0.9084, 0.2113, 1.0, 0.0, 1.0, 0.0, 1.0, 0.0, 0.4931, 0.0, 0.7559, 0.0, 1.0, 0.0, 1.0, 1.0, 1.0, 0.0, 1.0, 0.0, 1.0, 1.0, 1.0, 1.0, 1.0, 1.0, 1.0, 1.0, 0.7957, 0.7957, 1.0, 0.0, 1.0, 0.0, 0.0007407, 0.0, 0.0, 0.0, 1.0, 1.0, 1.0, 1.0, 1.0, 1.0, 1.0, 1.0, 0.0, 0.0, 0.0007407, 0.0, 0.0, 0.0, 0.0, 0.0, 0.0, 0.0, 0.0, 0.0, 0.0, 0.0, 0.0, 0.0, 1.0, 1.0, 1.0, 0.0, 1.0, 0.0, 1.0, 1.0, 0.149, 0.0, 0.263, 0.0, 0.0, 0.0, 0.0, 0.0, 1.0, 1.0, 1.0, 0.0, 1.0, 0.0, 1.0, 1.0, 1.0, 1.0, 1.0, 0.0, 1.0, 0.0, 1.0, 1.0, 1.0, 0.0, 1.0, 0.0, 1.0, 0.0, 1.0, 0.0, 1.0, 1.0, 1.0, -1.252, 1.0, -1.389, 1.0, 1.0, 1.0, 0.0, 1.0, 0.0, 1.0, 0.0, 1.0, 0.0, 1.0, 0.0, 1.0, 0.0, 1.0, 0.0, 1.0, 0.0, 1.0, 1.0, 1.0, 0.0, 1.0, 0.0, 1.0, 1.0, 1.0, 0.5529, 0.0, 0.0, 1.0, 1.0, 1.0, 1.0, 0.7351, 0.08195, 0.9084, 0.2113, 0.991, 0.0207, 0.7448, 0.04353, 1.0, 0.0, 0.0, 0.0, 1.0, 0.0, 1.0, 0.0, 0.0, 0.0, 1.0, 0.5529, 0.481, 0.481, 0.0, 0.0, 1.0, 1.0, 0.9347, 0.7156, 1.0, 0.0, 1.0, 0.0, 1.0, 0.0, 1.0, 1.0, 0.0, 0.0, 1.0, 0.0, 0.9347, 0.7156, 0.9347, 0.7156, 1.0, 1.0, 1.0, 1.0, 1.0, 1.0, 1.0, 0.0, 1.0, 0.0, 1.0, 0.0, 0.7559, 0.0, 0.149, 0.0, 0.4915, 0.0, 0.6992, 0.0, 0.5961, 0.0, 0.4915, 0.0, 0.1485, 0.0, 0.0, 0.0, 0.0, 0.0, 0.4915, 0.0, 0.4931, 0.0, 0.5961, 0.0, 0.6992, 0.0, 0.8772, 0.497, 1.0, 0.0, 1.0, 0.0, 1.0, 0.0, 1.0, 0.0, 1.0, 0.0, 1.0, 0.0, 1.0, 0.0, 1.0, 0.0, 1.0, 0.0, 1.0, 0.0, 1.0, 0.0, 1.0, 0.0, 1.0, 0.0, 1.0, 0.0, 1.0, 0.0, 1.0, 0.0, 1.0, 0.0, 1.0, 0.0, 1.0, 0.0, 1.0, 0.0, 1.0, 0.0, 1.0, 0.0, 1.0, 0.0, 1.0, 0.0, 1.0, 0.0, 1.0, 0.0, 1.0, 0.0, 1.0, 0.0, 1.0, 0.0, 1.0, 0.0, 1.0, 0.0, 1.0, 0.0, 1.0, 0.0, 1.0, 0.0, 1.0, 0.0, 1.0, 0.0, 1.0, 1.0, 1.0, 1.0, 1.0, 1.0, 1.0, 1.0, 0.6253, 0.0, 0.7351, 0.08195, 0.7448, 0.04353, 0.4931, 0.0, 0.7448, 0.04353, 0.7559, 0.0, 0.4931, 0.0, 0.4931, 0.0, 0.991, 0.0207, 1.0, 0.0, 0.7559, 0.0, 0.7559, 0.0, 0.7448, 0.04353, 1.0, 1.0, 1.0, 1.0, 1.0, 1.0, 1.0, 1.0, 1.0, 1.0, 1.0, 0.0, 1.0, 0.0, 1.0, 1.0, 0.4925, 0.4925, 0.7957, 0.7957, 1.0, 1.0, 1.0, 1.0, 1.0, 0.0, 0.4915, 0.0, 0.4915, 0.0, 1.0, 0.0, 1.0, 0.0, 0.417, 0.0, 0.417, 0.0, 1.0, 0.4711, 1.0, 0.4711, 0.417, 0.0, 0.7013, 0.0, 1.0, 0.0, 1.0, 0.0, 0.7013, 0.0, 0.9061, 0.0, 1.0, 0.0, 0.9954, 0.555, 0.9917, 1.001, 0.9917, 1.001, 0.9954, 0.555, 0.9954, 0.555, 1.0, 0.5316, 1.0, 0.0, 1.0, 0.0, 1.0, 0.4774, 1.0, 0.4645, 1.0, 0.05071, 1.0, 0.05072, 1.0, 0.5941, 0.9954, 0.555, 1.0, 0.0, 1.0, 0.0, 1.0, 1.0, 1.0, 1.0, 1.0, 1.0, 1.0, 1.0, 1.0, 1.0, 1.0, 0.5316, 0.9954, 0.555, 0.9917, 1.001, 0.9917, 1.001, 1.0, 1.0, 1.0, 1.0, 0.9917, 1.001, 1.0, 1.0, 1.0, 1.0, 1.0, 1.0, 1.0, 1.0, 1.0, 0.5092, 1.0, 0.5316, 1.0, 0.5316, 1.0, 0.5092, 1.0, 1.0, 1.0, 0.5092, 1.0, 0.5092, 1.0, 1.0, 1.0, 0.05072, 1.0, 0.05071, 1.0, 0.0, 1.0, 0.0, 1.0, 0.4774, 1.0, 0.05072, 1.0, 0.0, 1.0, 0.5316, 1.0, 0.05071, 1.0, 0.4645, 1.0, 0.5092, 1.0, 0.0, 1.0, 0.4645, 1.0, 0.4774, 1.0, 0.5316, 1.0, 0.5092, 1.0, 1.0, 1.0, 0.5092, 1.0, 0.5316, 1.0, 1.0, 1.0, 0.5316, 1.0, 1.0, 1.0, 1.0, 1.0, 0.5316, 1.0, 1.0, 1.0, 0.5092, 1.0, 0.5092, 1.0, 1.0, 1.0, 0.5092, 1.0, 0.5316, 1.0, 0.5316, 1.0, 0.5092, 0.0, 0.0, 0.0, 0.0, 0.4876, 0.0, 0.4876, 0.0, 1.0, 0.0, 0.7559, 0.0, 0.7559, 0.0, 0.9061, 0.0, 0.7868, 0.0, 1.0, 0.0, 1.0, 0.0, 1.0, 0.0, 0.9061, 0.0, 1.0, 0.0, 0.7978, 0.0, 0.4876, 0.0, 1.0, 0.0, 1.0, 0.0, 0.4876, 0.0, 0.7325, 0.0, 0.7868, 0.0, 0.0, 0.0, 0.0, 0.0, 0.4876, 0.0, 0.4876, 0.0, 0.0, 0.0, 0.0, 0.0, 0.0, 0.0, 0.0, 0.0, 0.0, 0.0, 0.0, 0.0, 0.0, 0.0, 0.0, 0.0, 0.0, 0.0, 1.0, 0.0, 1.0, 0.0, 0.519, 0.0, 0.4876, 0.0, 0.7978, 0.0, 0.7325, 0.0, 0.4876, 0.0, 1.0, 0.0, 1.0, 0.6683, 1.0, 0.5941, 1.0, 0.0, 1.0, 1.0, 1.0, 0.6683, 1.0, 0.0, 1.0, 1.0, 0.4876, 0.0, 0.0, 0.0, 0.0, 0.0, 0.4876, 0.0])
me_plane_001.materials.append(mat_material_001)
me_plane_001.materials.append(mat_material_002)
me_plane_001.materials.append(mat_material_004)
me_plane_001.materials.append(mat_material_005)
me_plane_001.materials.append(mat_material_006)
me_plane_001.materials.append(mat_material_007)
me_plane_001.materials.append(mat_material_003)
me_plane_001.materials.append(mat_material_009)
me_plane_001.update()
me_circle = bpy.data.meshes.new('Circle')
me_circle.from_pydata([(-0.8552, -0.3339, -0.07564), (-0.4957, -0.8339, -0.1277), (0.08601, -1.025, -0.2118), (0.6677, -0.8339, -0.296), (1.027, -0.3339, -0.348), (-0.5715, -0.2296, 0.2982), (-0.3106, -0.5925, 0.2604), (0.1522, -0.9163, 0.1398), (0.5125, -0.8112, 0.08021), (0.8561, -0.226, 0.08088), (-0.2432, -0.1272, 0.5174), (-0.1014, -0.3245, 0.4969), (0.1281, -0.3998, 0.4637), (0.3577, -0.3245, 0.4305), (0.4995, -0.1272, 0.41), (-0.005066, -0.06866, 0.5817), (0.04815, -0.125, 0.574), (0.1343, -0.1533, 0.5616), (0.2204, -0.125, 0.5491), (0.2736, -0.06866, 0.5414), (0.1557, -0.06866, 0.5585), (0.5569, -0.9322, -0.08853), (0.5952, -0.5889, 0.1186), (0.1281, -1.074, -0.02589), (0.1117, -0.7311, 0.1994), (0.1538, -1.525, 0.1383), (0.511, -1.421, 0.07923), (0.555, -1.54, -0.08703), (0.1299, -1.681, -0.02492), (0.2692, -1.386, 0.6503), (0.3536, -1.361, 0.6364), (0.3655, -1.401, 0.5677), (0.265, -1.435, 0.5824), (-0.8552, -0.00422, -0.07564), (1.027, -0.00422, -0.348), (-0.5715, -0.00422, 0.2982), (0.8561, -0.00422, 0.08088), (-0.2432, -0.00422, 0.5174), (0.4995, -0.00422, 0.41), (-0.005066, -0.00422, 0.5817), (0.2736, -0.00422, 0.5414), (0.1557, -0.00422, 0.5585)], [], [(4, 3, 22, 9), (1, 0, 5, 6), (34, 4, 9, 36), (2, 1, 6, 24), (8, 21, 27, 26), (9, 22, 13, 14), (6, 5, 10, 11), (36, 9, 14, 38), (24, 6, 11, 12), (22, 24, 12, 13), (14, 13, 18, 19), (11, 10, 15, 16), (38, 14, 19, 40), (12, 11, 16, 17), (13, 12, 17, 18), (18, 17, 20, 19), (15, 20, 17, 16), (23, 21, 3, 2), (8, 7, 24, 22), (21, 8, 22, 3), (7, 23, 2, 24), (28, 25, 29, 32), (21, 23, 28, 27), (23, 7, 25, 28), (7, 8, 26, 25), (31, 32, 29, 30), (25, 26, 30, 29), (26, 27, 31, 30), (27, 28, 32, 31), (15, 39, 41, 20), (20, 41, 40, 19), (10, 37, 39, 15), (5, 35, 37, 10), (0, 33, 35, 5)])
_uv = me_circle.uv_layers.new(name='UVMap')
_uv.uv.foreach_set('vector', [0.0, 0.0, 0.0, 0.0, 0.0, 0.0, 0.0, 0.0, 0.0, 0.0, 0.0, 0.0, 0.0, 0.0, 0.0, 0.0, 0.0, 0.0, 0.0, 0.0, 0.0, 0.0, 0.0, 0.0, 0.0, 0.0, 0.0, 0.0, 0.0, 0.0, 0.0, 0.0, 0.0, 0.0, 0.0, 0.0, 0.0, 0.0, 0.0, 0.0, 0.0, 0.0, 0.0, 0.0, 0.0, 0.0, 0.0, 0.0, 0.0, 0.0, 0.0, 0.0, 0.0, 0.0, 0.0, 0.0, 0.0, 0.0, 0.0, 0.0, 0.0, 0.0, 0.0, 0.0, 0.0, 0.0, 0.0, 0.0, 0.0, 0.0, 0.0, 0.0, 0.0, 0.0, 0.0, 0.0, 0.0, 0.0, 0.0, 0.0, 0.0, 0.0, 0.0, 0.0, 0.0, 0.0, 0.0, 0.0, 0.0, 0.0, 0.0, 0.0, 0.0, 0.0, 0.0, 0.0, 0.0, 0.0, 0.0, 0.0, 0.0, 0.0, 0.0, 0.0, 0.0, 0.0, 0.0, 0.0, 0.0, 0.0, 0.0, 0.0, 0.0, 0.0, 0.0, 0.0, 0.0, 0.0, 0.0, 0.0, 0.0, 0.0, 0.0, 0.0, 0.0, 0.0, 0.0, 0.0, 0.0, 0.0, 0.0, 0.0, 0.0, 0.0, 0.0, 0.0, 0.0, 0.0, 0.0, 0.0, 0.0, 0.0, 0.0, 0.0, 0.0, 0.0, 0.0, 0.0, 0.0, 0.0, 0.0, 0.0, 0.0, 0.0, 0.0, 0.0, 0.0, 0.0, 0.0, 0.0, 0.0, 0.0, 0.0, 0.0, 0.0, 0.0, 0.0, 0.0, 0.0, 0.0, 0.0, 0.0, 0.0, 0.0, 0.0, 0.0, 0.0, 0.0, 0.0, 0.0, 0.0, 0.0, 0.0, 0.0, 0.0, 0.0, 0.0, 0.0, 0.0, 0.0, 0.0, 0.0, 0.0, 0.0, 0.0, 0.0, 0.0, 0.0, 0.0, 0.0, 0.0, 0.0, 0.0, 0.0, 0.0, 0.0, 0.0, 0.0, 0.0, 0.0, 0.0, 0.0, 0.0, 0.0, 0.0, 0.0, 0.0, 0.0, 0.0, 0.0, 0.0, 0.0, 0.0, 0.0, 0.0, 0.0, 0.0, 0.0, 0.0, 0.0, 0.0, 0.0, 0.0, 0.0, 0.0, 0.0, 0.0, 0.0, 0.0, 0.0, 0.0, 0.0, 0.0, 0.0, 0.0, 0.0, 0.0, 0.0, 0.0, 0.0, 0.0, 0.0, 0.0, 0.0, 0.0, 0.0, 0.0, 0.0, 0.0, 0.0, 0.0, 0.0, 0.0, 0.0, 0.0, 0.0, 0.0, 0.0, 0.0, 0.0, 0.0, 0.0])
me_circle.materials.append(mat_material_003)
me_circle.materials.append(mat_material_008)
me_circle.update()
arm_armature = bpy.data.armatures.new('Armature')  # bones are not reproduced

# ---- objects
ob_cube = bpy.data.objects.new('Cube', me_cube)
ob_light = bpy.data.objects.new('Light', light_light)
ob_camera = bpy.data.objects.new('Camera', cam_camera)
ob_gpencil = bpy.data.objects.new('GPencil', None)
ob_plane = bpy.data.objects.new('Plane', me_plane)
ob_gpencil_001 = bpy.data.objects.new('GPencil.001', None)
ob_plane_001 = bpy.data.objects.new('Plane.001', me_plane_001)
ob_plane_002 = bpy.data.objects.new('Plane.002', me_plane_001)
ob_circle = bpy.data.objects.new('Circle', me_circle)
ob_sun = bpy.data.objects.new('Sun', light_sun)
ob_armature = bpy.data.objects.new('Armature', arm_armature)

# ---- transforms, parenting, visibility, modifiers, constraints
ob_cube.location = (0.0, 0.0, 0.0)
ob_cube.lock_rotations_4d = False
ob_cube.empty_display_type = 'ARROWS'
ob_cube.lineart.crease_threshold = 0.0
ob_light.location = (-20.28, 1.005, 5.904)
ob_light.rotation_euler = (0.6503, 0.05522, 1.866)
ob_light.lock_rotations_4d = False
ob_light.empty_display_type = 'ARROWS'
ob_light.color = (0.0, 0.0, 0.0, 0.0)
ob_light.lineart.crease_threshold = 0.0
ob_camera.location = (7.359, -6.926, 4.958)
ob_camera.rotation_euler = (1.109, 0.0, 0.8149)
ob_camera.lock_rotations_4d = False
ob_camera.empty_display_type = 'ARROWS'
ob_camera.color = (0.0, 0.0, 0.0, 0.0)
ob_camera.display_type = 'WIRE'
ob_camera.lineart.crease_threshold = 0.0
ob_gpencil.location = (-15.95, 0.0, 0.0)
ob_gpencil.rotation_euler = (1.571, -0.0, 0.0)
ob_gpencil.scale = (1.0, -1.0, 1.0)
ob_gpencil.empty_image_offset = (0.0, 0.0)
ob_gpencil.color = (0.0, 0.0, 0.0, 1.0)
ob_gpencil.use_grease_pencil_lights = True
ob_plane.location = (0.0, 0.0, 0.0)
ob_gpencil_001.location = (-3.729e-17, -0.2639, -0.1679)
ob_gpencil_001.rotation_euler = (1.571, -0.0, 1.571)
ob_gpencil_001.scale = (1.0, -1.0, 1.0)
ob_gpencil_001.empty_image_offset = (0.0, 0.0)
ob_gpencil_001.color = (0.0, 0.0, 0.0, 1.0)
ob_gpencil_001.use_grease_pencil_lights = True
ob_plane_001.parent = ob_armature
ob_plane_001.matrix_parent_inverse = Matrix(((1.0, -0.0, -0.0, -1.141e-15), (-0.0, 1.0, 0.0, 0.1428), (-0.0, -0.0, 1.0, 5.139), (-0.0, 0.0, -0.0, 1.0)))
ob_plane_001.location = (-1.943, -2.579e-08, 0.1919)
ob_plane_001.rotation_euler = (-5.187e-07, 4.355, 3.601e-07)
ob_plane_001.color = (0.0138, 0.01909, 0.01393, 1.0)
ob_plane_001.show_wire = True
_vg = ob_plane_001.vertex_groups.new(name='Group')
_vg.add([0, 2, 26, 27, 28, 29, 30, 33, 34, 35, 36, 37, 38, 39, 40, 41, 44, 45, 46, 47, 48, 49, 51, 64, 65, 66, 67, 68, 80, 81, 82, 178, 179, 180, 181, 182, 183, 184, 185, 186, 187, 188, 189, 190, 191, 192, 193, 194, 195, 196, 197, 198, 199, 200, 201, 202, 203, 204, 205, 214, 215, 216, 217, 218, 219, 220, 221], 1.0, 'REPLACE')
_vg = ob_plane_001.vertex_groups.new(name='Torso')
for _i, _w in zip([0, 1, 2, 3, 4, 26, 27, 28, 29, 30, 31, 32, 33, 34, 35, 36, 37, 38, 39, 40, 41, 42, 44, 45, 46, 47, 48, 52, 54, 58, 59, 62, 63, 64, 65, 66, 67, 68, 70, 71, 72, 73, 74, 80, 81, 135, 138, 142, 143, 144, 145, 178, 179, 180, 181, 182, 183, 184, 185, 186, 187, 188, 189, 190, 191, 192, 193, 194, 195, 196, 197, 198, 199, 200, 201, 202, 203, 204, 205, 214, 215, 216, 217, 218, 219, 220, 221], [0.1594, 0.09163, 0.1824, 0.08575, 0.06988, 0.05424, 0.1613, 0.06711, 0.6417, 0.5243, 0.5385, 0.6105, 0.6198, 0.729, 0.2406, 0.8149, 0.446, 0.4934, 0.3283, 0.3798, 0.0843, 0.07233, 0.1715, 0.09861, 0.0849, 0.09997, 0.05128, 0.04663, 0.09049, 0.0277, 0.002816, 0.04626, 0.08632, 0.2254, 0.4291, 0.7187, 0.607, 0.0868, 0.06035, 0.2428, 0.158, 0.06634, 0.01309, 0.1236, 0.03273, 0.05562, 0.02492, 0.432, 0.1743, 0.03186, 0.5231, 0.5658, 0.8125, 0.1788, 0.8029, 0.4221, 0.8285, 0.82, 0.1945, 0.5777, 0.6611, 0.1542, 0.08244, 0.3047, 0.0878, 0.07604, 0.1868, 0.4515, 0.6961, 0.466, 0.3867, 0.552, 0.04024, 0.09084, 0.09717, 0.1685, 0.1514, 0.1308, 0.08236, 0.8331, 0.1517, 0.1553, 0.1126, 0.8043, 0.3495, 0.4806, 0.5347]): _vg.add([_i], _w, 'REPLACE')
_vg = ob_plane_001.vertex_groups.new(name='Head')
for _i, _w in zip([0, 1, 2, 3, 4, 5, 6, 8, 24, 25, 26, 27, 28, 37, 38, 39, 40, 41, 42, 43, 47, 48, 49, 50, 51, 52, 53, 54, 55, 56, 57, 58, 59, 60, 61, 62, 63, 64, 65, 66, 68, 69, 78, 80, 81, 82, 133, 134, 183, 185, 195, 196, 197, 198, 199, 214, 215, 217, 218, 224, 225, 226, 255, 256], [0.5708, 0.5146, 0.6242, 0.4699, 0.5325, 0.07177, 0.08039, 0.06063, 0.2864, 0.2055, 0.5984, 0.6304, 0.06095, 0.2543, 0.3257, 0.09729, 0.2325, 0.2367, 0.0298, 0.06399, 0.4132, 0.3487, 0.3754, 0.1421, 0.4628, 0.5114, 0.1105, 0.4376, 0.5647, 0.3713, 0.5265, 0.6304, 0.588, 0.07055, 0.07174, 0.4416, 0.6377, 0.6301, 0.4235, 0.1627, 0.4636, 0.01558, 0.03918, 0.05412, 0.1366, 0.2553, 0.09503, 0.08783, 0.05322, 0.0754, 0.1179, 0.1939, 0.148, 0.2649, 0.1124, 0.01776, 0.02338, 0.05124, 0.09492, 0.01421, 0.00338, 0.04866, 0.07174, 0.03918]): _vg.add([_i], _w, 'REPLACE')
_vg = ob_plane_001.vertex_groups.new(name='Bone.002')
for _i, _w in zip([20, 21, 23, 25, 53, 62, 63, 133, 134, 222, 223, 224, 226, 228, 230, 233, 236, 238, 247, 248, 249, 250, 254], [0.09276, 0.4825, 0.05191, 0.05388, 0.009156, 0.02745, 0.005108, 0.05806, 0.07819, 0.1054, 0.1278, 0.0003637, 0.06495, 0.4991, 0.08684, 0.07744, 0.05697, 0.005794, 0.03218, 0.01172, 0.01902, 0.0224, 0.2705]): _vg.add([_i], _w, 'REPLACE')
_vg = ob_plane_001.vertex_groups.new(name='Ear.R')
for _i, _w in zip([21, 22, 23, 24, 25, 62, 63, 228, 254], [0.08887, 0.0918, 0.6719, 0.03511, 0.1491, 0.08476, 0.009166, 0.06503, 0.3759]): _vg.add([_i], _w, 'REPLACE')
_vg = ob_plane_001.vertex_groups.new(name='Ear.L')
for _i, _w in zip([6, 8, 20, 21, 22, 23, 24, 25, 26, 27, 47, 48, 49, 51, 52, 53, 54, 55, 56, 57, 58, 59, 60, 61, 62, 63, 64, 68, 78, 79, 82, 133, 134, 222, 223, 224, 225, 226, 228, 230, 238, 245, 246, 247, 248, 249, 250, 251, 252, 254, 255, 256], [0.01691, 0.007619, 0.141, 0.09567, 0.8907, 0.2205, 0.5784, 0.5177, 0.08651, 0.0697, 0.005503, 0.01296, 0.0339, 0.06326, 0.05127, 0.1221, 0.01304, 0.1404, 0.4005, 0.09351, 0.1413, 0.2462, 0.8483, 0.1474, 0.3114, 0.1227, 0.0152, 0.03825, 0.1736, 0.9515, 0.006918, 0.06322, 0.06951, 0.06314, 0.01022, 0.1515, 0.1232, 0.06738, 0.09446, 0.005924, 0.001261, 0.9846, 0.9862, 0.06916, 0.05249, 0.1484, 0.2662, 0.9887, 0.9824, 0.1571, 0.1474, 0.1736]): _vg.add([_i], _w, 'REPLACE')
_vg = ob_plane_001.vertex_groups.new(name='Jaw')
for _i, _w in zip([0, 1, 2, 3, 4, 5, 6, 7, 8, 9, 10, 11, 12, 13, 20, 37, 38, 40, 47, 52, 53, 54, 61, 78, 133, 134, 196, 197, 198, 224, 225, 226, 247, 249, 250, 255, 256], [0.1421, 0.2927, 0.1294, 0.3823, 0.2833, 0.8557, 0.4276, 0.6302, 0.3402, 0.1753, 0.3869, 0.8857, 0.5264, 0.9451, 0.002032, 0.0579, 0.06747, 0.03586, 0.02864, 0.05921, 0.07009, 0.03054, 0.05174, 0.04767, 0.09247, 0.07908, 0.0352, 0.008061, 0.05476, 0.01254, 0.007723, 0.04067, 0.025, 0.09527, 0.02191, 0.05174, 0.04767]): _vg.add([_i], _w, 'REPLACE')
_vg = ob_plane_001.vertex_groups.new(name='Bone.004')
for _i, _w in zip([4, 5, 6, 7, 8, 9, 10, 11, 12, 13, 14, 15, 17, 18, 19, 20, 21, 25, 47, 48, 52, 53, 54, 55, 56, 57, 60, 61, 76, 78, 133, 134, 222, 223, 224, 225, 226, 227, 228, 229, 230, 233, 236, 237, 238, 239, 247, 248, 249, 250, 254, 255, 256], [0.01082, 0.01358, 0.3398, 0.3141, 0.3957, 0.7983, 0.5208, 0.1063, 0.4027, 0.0471, 0.03063, 0.8916, 0.07674, 0.2111, 0.1242, 0.5118, 0.1887, 0.0005686, 0.03225, 0.00323, 0.09002, 0.3679, 0.03867, 0.01964, 0.08641, 0.006507, 0.01715, 0.3214, 0.1148, 0.2848, 0.2223, 0.2421, 0.523, 0.5574, 0.199, 0.2017, 0.226, 0.1507, 0.2114, 0.09854, 0.5981, 0.5039, 0.5365, 0.04841, 0.2303, 0.0735, 0.464, 0.2882, 0.3672, 0.3919, 0.09581, 0.3214, 0.2848]): _vg.add([_i], _w, 'REPLACE')
_vg = ob_plane_001.vertex_groups.new(name='Bone.005')
for _i, _w in zip([15, 19, 21, 77, 223, 227, 230, 231, 232, 233, 234, 235, 236, 239, 241, 242, 243, 244, 254], [0.02715, 0.7514, 0.00913, 0.004434, 0.1435, 0.005151, 0.04416, 0.7616, 0.5347, 0.2203, 0.4369, 0.3662, 0.06134, 0.05601, 0.4783, 0.6346, 0.6371, 0.4423, 0.004635]): _vg.add([_i], _w, 'REPLACE')
_vg = ob_plane_001.vertex_groups.new(name='Mustache.R')
for _i, _w in zip([15, 16, 17, 19, 77, 231, 232, 233, 234, 235, 239, 240, 241, 242, 243, 244], [0.04214, 0.04341, 0.8427, 0.09344, 0.943, 0.2102, 0.4203, 0.02245, 0.3597, 0.3043, 0.03638, 0.0316, 0.403, 0.3332, 0.3186, 0.376]): _vg.add([_i], _w, 'REPLACE')
_vg = ob_plane_001.vertex_groups.new(name='Mustache.L')
for _i, _w in zip([6, 8, 10, 12, 14, 16, 17, 18, 20, 21, 47, 52, 53, 54, 55, 56, 60, 61, 64, 76, 78, 133, 134, 222, 223, 224, 225, 226, 227, 228, 229, 230, 231, 232, 233, 234, 235, 236, 237, 238, 239, 240, 241, 242, 243, 244, 247, 248, 249, 250, 254, 255, 256], [0.08418, 0.1335, 0.04331, 0.02159, 0.9339, 0.9602, 0.06722, 0.7119, 0.1906, 0.1011, 0.007027, 0.06259, 0.2607, 0.01159, 0.002221, 0.06565, 0.01764, 0.3819, 0.005717, 0.8305, 0.4296, 0.4186, 0.3908, 0.2541, 0.1097, 0.5555, 0.593, 0.5066, 0.7714, 0.09352, 0.8386, 0.2182, 0.04431, 0.06387, 0.1239, 0.2082, 0.3341, 0.3111, 0.9135, 0.681, 0.8153, 0.9361, 0.1229, 0.04348, 0.05777, 0.1859, 0.3662, 0.5861, 0.3204, 0.2258, 0.05132, 0.3819, 0.4296]): _vg.add([_i], _w, 'REPLACE')
_vg = ob_plane_001.vertex_groups.new(name='Uarm.L')
for _i, _w in zip([0, 1, 4, 24, 26, 27, 28, 37, 38, 39, 40, 41, 42, 43, 47, 48, 49, 50, 51, 52, 54, 55, 56, 57, 58, 59, 62, 63, 64, 65, 66, 68, 69, 80, 81, 82, 103, 104, 105, 106, 185, 196, 197, 199, 202, 203, 204, 205, 206, 207, 208, 209, 210, 211, 212, 213, 215, 216, 217], [0.06364, 0.03526, 0.03965, 0.01897, 0.2151, 0.06313, 0.7152, 0.09902, 0.0009033, 0.08808, 0.2225, 0.5742, 0.7299, 0.8664, 0.3152, 0.4735, 0.5359, 0.8067, 0.4019, 0.154, 0.2925, 0.1893, 0.03412, 0.2811, 0.1355, 0.07491, 0.003218, 0.03131, 0.05651, 0.07785, 0.04761, 0.3627, 0.9267, 0.5674, 0.7585, 0.6744, 0.01434, 0.01711, 0.1214, 0.06827, 0.3854, 0.09837, 0.2276, 0.7907, 0.0761, 0.1576, 0.09311, 0.01033, 0.2783, 0.9089, 0.7816, 0.9166, 0.8935, 0.1927, 0.991, 0.9079, 0.3062, 0.08559, 0.5949]): _vg.add([_i], _w, 'REPLACE')
_vg = ob_plane_001.vertex_groups.new(name='Farm.L')
for _i, _w in zip([83, 84, 85, 86, 87, 88, 89, 90, 91, 94, 95, 103, 104, 105, 106, 107, 108, 109, 110, 206, 207, 208, 209, 210, 211, 213], [0.9959, 0.9915, 0.9988, 0.9908, 0.8733, 0.2415, 0.782, 0.9319, 0.1602, 0.1162, 0.02098, 0.9669, 0.9659, 0.8786, 0.9309, 0.9858, 0.9827, 0.9136, 0.9652, 0.7184, 0.07585, 0.2101, 0.05159, 0.08744, 0.8048, 0.09166]): _vg.add([_i], _w, 'REPLACE')
_vg = ob_plane_001.vertex_groups.new(name='Finger.0.L')
for _i, _w in zip([96, 98, 123, 124, 125, 126, 127, 128], [0.1176, 0.3226, 0.0006906, 0.008874, 0.08248, 0.09707, 0.03577, 0.05181]): _vg.add([_i], _w, 'REPLACE')
_vg = ob_plane_001.vertex_groups.new(name='Finger.1.L')
for _i, _w in zip([96, 98, 123, 124, 125, 126, 127, 128], [0.1603, 0.1221, 0.0403, 0.03531, 0.6444, 0.6252, 0.6673, 0.6428]): _vg.add([_i], _w, 'REPLACE')
_vg = ob_plane_001.vertex_groups.new(name='Finger.2.L')
for _i, _w in zip([87, 90, 91, 94, 95, 96, 97, 98, 100, 101, 102, 123, 124, 125, 126, 127, 128, 129, 130, 131, 132], [0.08338, 0.05457, 0.7825, 0.8296, 0.8685, 0.5233, 0.9035, 0.2874, 0.07612, 0.7388, 0.8706, 0.8148, 0.8324, 0.175, 0.1768, 0.2268, 0.238, 0.3623, 0.6649, 0.3172, 0.4751]): _vg.add([_i], _w, 'REPLACE')
_vg = ob_plane_001.vertex_groups.new(name='Finger.3.L')
for _i, _w in zip([95, 97, 123, 124, 129, 130, 131, 132], [0.05613, 0.05246, 0.05448, 0.05142, 0.613, 0.2951, 0.6441, 0.4717]): _vg.add([_i], _w, 'REPLACE')
_vg = ob_plane_001.vertex_groups.new(name='Thumb.0.L')
for _i, _w in zip([87, 88, 89, 91, 92, 93, 94, 95, 96, 98, 99, 100, 101, 102, 109, 111, 112, 114, 123, 125, 126], [0.04775, 0.7302, 0.2061, 0.1231, 0.8654, 0.9161, 0.06004, 0.01226, 0.1024, 0.08313, 0.06916, 0.7757, 0.01782, 0.07874, 0.08111, 0.1291, 0.1461, 0.00754, 0.03253, 0.03784, 0.02778]): _vg.add([_i], _w, 'REPLACE')
_vg = ob_plane_001.vertex_groups.new(name='Thumb.1.L')
for _i, _w in zip([92, 93, 96, 98, 99, 100, 101, 111, 112, 113, 114, 115, 116, 117, 118, 119, 120, 121, 122, 124, 125, 126, 127, 128], [0.1075, 0.05293, 0.07488, 0.1706, 0.9108, 0.1297, 0.1784, 0.8658, 0.8454, 1.026, 0.9676, 0.9952, 0.9913, 1.005, 0.9933, 0.9993, 0.9984, 1.001, 0.9987, 0.008868, 0.04597, 0.0543, 0.002237, 0.01224]): _vg.add([_i], _w, 'REPLACE')
_vg = ob_plane_001.vertex_groups.new(name='Uarm.R')
_vg = ob_plane_001.vertex_groups.new(name='Farm.R')
_vg = ob_plane_001.vertex_groups.new(name='Finger.0.R')
_vg = ob_plane_001.vertex_groups.new(name='Bone.018')
_vg = ob_plane_001.vertex_groups.new(name='Finger.1.R')
_vg = ob_plane_001.vertex_groups.new(name='Finger.2.R')
_vg = ob_plane_001.vertex_groups.new(name='Finger.3.R')
_vg = ob_plane_001.vertex_groups.new(name='Thumb.0.R')
_vg = ob_plane_001.vertex_groups.new(name='Thumb.1.R')
_vg = ob_plane_001.vertex_groups.new(name='Thigh.R')
for _i, _w in zip([142, 145, 194], [0.05058, 0.008966, 0.04029]): _vg.add([_i], _w, 'REPLACE')
_vg = ob_plane_001.vertex_groups.new(name='Calf.R')
_vg = ob_plane_001.vertex_groups.new(name='Foot.R')
_vg = ob_plane_001.vertex_groups.new(name='Thigh.L')
for _i, _w in zip([0, 2, 28, 29, 30, 31, 32, 33, 34, 35, 36, 37, 38, 39, 40, 41, 42, 44, 45, 46, 47, 54, 66, 67, 70, 71, 72, 73, 74, 75, 80, 135, 136, 137, 138, 139, 140, 141, 142, 143, 144, 145, 146, 147, 148, 149, 150, 151, 152, 153, 154, 157, 158, 161, 162, 163, 164, 165, 166, 167, 168, 169, 170, 171, 172, 173, 174, 175, 176, 177, 178, 179, 180, 181, 182, 183, 184, 185, 186, 187, 188, 189, 190, 191, 192, 193, 194, 195, 196, 197, 198, 199, 200, 201, 202, 203, 204, 205, 214, 215, 216, 217, 218, 219, 220, 221], [0.02811, 0.001799, 0.1415, 0.322, 0.433, 0.4258, 0.3439, 0.3503, 0.2441, 0.7082, 0.1567, 0.1267, 0.07766, 0.4573, 0.09, 0.004583, 0.1348, 0.746, 0.8229, 0.8537, 0.004981, 2.532e-05, 0.046, 0.3521, 0.7065, 0.6657, 0.7717, 0.6779, 0.8068, 0.8452, 0.2318, 0.8283, 0.5207, 0.5109, 0.7516, 0.5783, 0.6631, 0.5306, 0.4794, 0.7611, 0.8023, 0.4149, 0.06968, 0.02127, 0.0348, 0.0606, 0.1281, 0.05616, 0.01487, 0.07003, 0.01384, 0.01858, 0.029, 0.02758, 0.0542, 0.05633, 0.1448, 0.1341, 0.1021, 0.06601, 0.04369, 0.1368, 0.2349, 0.6363, 0.3695, 0.179, 0.194, 0.6463, 0.2422, 0.3299, 0.4067, 0.1668, 0.767, 0.1594, 0.543, 0.09119, 0.1566, 0.317, 0.388, 0.3053, 0.7768, 0.8648, 0.6324, 0.7414, 0.8434, 0.7325, 0.467, 0.1398, 0.1862, 0.1904, 0.09638, 0.01284, 0.8598, 0.8577, 0.7298, 0.656, 0.7448, 0.859, 0.1131, 0.4923, 0.7215, 0.2192, 0.06282, 0.6081, 0.4733, 0.4175]): _vg.add([_i], _w, 'REPLACE')
_vg = ob_plane_001.vertex_groups.new(name='Cakf.L')
for _i, _w in zip([44, 45, 46, 70, 71, 72, 73, 74, 75, 135, 136, 137, 138, 139, 140, 141, 142, 143, 144, 145, 146, 147, 148, 149, 150, 151, 152, 153, 154, 155, 156, 157, 158, 159, 160, 161, 162, 163, 164, 165, 166, 167, 168, 169, 170, 171, 172, 173, 174, 175, 176, 177, 188, 189, 190, 191, 192, 193, 194], [0.0527, 0.038, 0.01652, 0.2233, 0.06693, 0.05344, 0.1973, 0.1334, 0.1183, 0.09133, 0.4704, 0.4658, 0.1608, 0.2839, 0.2796, 0.4516, 0.01449, 0.049, 0.1399, 0.003262, 0.4194, 0.8755, 0.836, 0.2997, 0.4964, 0.7868, 0.8824, 0.7324, 0.1469, 0.5392, 0.5318, 0.1637, 0.1956, 0.5197, 0.5325, 0.1844, 0.8869, 0.858, 0.7174, 0.5552, 0.5131, 0.8224, 0.8978, 0.5438, 0.73, 0.2528, 0.4876, 0.7922, 0.7836, 0.2914, 0.6808, 0.4684, 0.05601, 0.02396, 0.01927, 0.1343, 0.05824, 0.05704, 0.01065]): _vg.add([_i], _w, 'REPLACE')
_vg = ob_plane_001.vertex_groups.new(name='Foot.L')
for _i, _w in zip([73, 138, 139, 140, 146, 147, 148, 149, 150, 151, 152, 153, 154, 155, 156, 157, 158, 159, 160, 161, 162, 163, 164, 165, 166, 167, 168, 169, 170, 171, 172, 173, 175, 176, 177], [0.05211, 0.0468, 0.1173, 0.04831, 0.5087, 0.08828, 0.1206, 0.6379, 0.3735, 0.156, 0.08459, 0.1955, 0.8202, 0.4523, 0.4598, 0.8009, 0.7637, 0.4567, 0.4552, 0.7756, 0.05808, 0.0845, 0.1338, 0.3062, 0.3812, 0.1103, 0.05458, 0.3163, 0.009568, 0.08917, 0.1265, 0.003009, 0.03928, 0.07242, 0.1912]): _vg.add([_i], _w, 'REPLACE')
_vg = ob_plane_001.vertex_groups.new(name='CHead')
_vg.add([0, 1, 2, 3, 4, 5, 6, 7, 8, 9, 10, 11, 12, 13, 14, 15, 16, 17, 18, 19, 20, 21, 22, 23, 24, 25, 26, 27, 47, 48, 49, 51, 52, 53, 54, 55, 56, 57, 58, 59, 62, 63, 68, 76, 77, 133, 134, 222, 223, 224, 225, 226, 227, 228, 229, 230, 231, 232, 233, 234, 235, 236, 237, 238, 239, 240, 241, 242, 243, 244, 247, 248, 249, 250, 253, 254, 255, 256], 1.0, 'REPLACE')
_vg = ob_plane_001.vertex_groups.new(name='CTorso')
_vg.add([28, 29, 30, 31, 32, 34, 35, 36, 37, 38, 39, 40, 41, 42, 43, 44, 45, 46, 50, 64, 65, 66, 67, 69, 70, 71, 73, 74, 75, 80, 81, 82, 136, 141, 142, 143, 145, 178, 179, 180, 181, 182, 183, 184, 185, 187, 188, 189, 190, 191, 192, 193, 194, 195, 196, 197, 198, 199, 200, 201, 202, 203, 204, 205, 214, 215, 216, 217, 218, 219, 220, 221], 1.0, 'REPLACE')
_m = ob_plane_001.modifiers.new('Mirror', 'MIRROR')
_m.use_axis = (False, True, False)
_m.use_clip = True
_m = ob_plane_001.modifiers.new('Triangulate', 'TRIANGULATE')
_m = ob_plane_001.modifiers.new('Armature', 'ARMATURE')
_m.object = ob_armature
ob_plane_002.location = (-1.943, 13.63, 0.1439)
ob_plane_002.rotation_euler = (-5.187e-07, 4.355, 1.484)
ob_plane_002.scale = (1.0, -1.0, 1.0)
_vg = ob_plane_002.vertex_groups.new(name='Group')
_vg = ob_plane_002.vertex_groups.new(name='Torso')
_vg = ob_plane_002.vertex_groups.new(name='Head')
_vg = ob_plane_002.vertex_groups.new(name='Bone.002')
_vg = ob_plane_002.vertex_groups.new(name='Ear.R')
_vg = ob_plane_002.vertex_groups.new(name='Ear.L')
_vg = ob_plane_002.vertex_groups.new(name='Jaw')
_vg = ob_plane_002.vertex_groups.new(name='Bone.004')
_vg = ob_plane_002.vertex_groups.new(name='Bone.005')
_vg = ob_plane_002.vertex_groups.new(name='Mustache.R')
_vg = ob_plane_002.vertex_groups.new(name='Mustache.L')
_vg = ob_plane_002.vertex_groups.new(name='Uarm.L')
_vg = ob_plane_002.vertex_groups.new(name='Farm.L')
_vg = ob_plane_002.vertex_groups.new(name='Finger.0.L')
_vg = ob_plane_002.vertex_groups.new(name='Finger.1.L')
_vg = ob_plane_002.vertex_groups.new(name='Finger.2.L')
_vg = ob_plane_002.vertex_groups.new(name='Finger.3.L')
_vg = ob_plane_002.vertex_groups.new(name='Thumb.0.L')
_vg = ob_plane_002.vertex_groups.new(name='Thumb.1.L')
_vg = ob_plane_002.vertex_groups.new(name='Uarm.R')
_vg = ob_plane_002.vertex_groups.new(name='Farm.R')
_vg = ob_plane_002.vertex_groups.new(name='Finger.0.R')
_vg = ob_plane_002.vertex_groups.new(name='Bone.018')
_vg = ob_plane_002.vertex_groups.new(name='Finger.1.R')
_vg = ob_plane_002.vertex_groups.new(name='Finger.2.R')
_vg = ob_plane_002.vertex_groups.new(name='Finger.3.R')
_vg = ob_plane_002.vertex_groups.new(name='Thumb.0.R')
_vg = ob_plane_002.vertex_groups.new(name='Thumb.1.R')
_vg = ob_plane_002.vertex_groups.new(name='Thigh.R')
_vg = ob_plane_002.vertex_groups.new(name='Calf.R')
_vg = ob_plane_002.vertex_groups.new(name='Foot.R')
_vg = ob_plane_002.vertex_groups.new(name='Thigh.L')
_vg = ob_plane_002.vertex_groups.new(name='Cakf.L')
_vg = ob_plane_002.vertex_groups.new(name='Foot.L')
_vg = ob_plane_002.vertex_groups.new(name='CHead')
_vg = ob_plane_002.vertex_groups.new(name='CTorso')
_m = ob_plane_002.modifiers.new('Mirror', 'MIRROR')
_m.use_axis = (False, True, False)
_m.use_clip = True
ob_circle.location = (0.3822, 0.0869, 4.005)
ob_circle.rotation_euler = (0.004895, 0.03066, -0.004184)
ob_circle.scale = (2.144, 2.142, 3.432)
_m = ob_circle.modifiers.new('Mirror', 'MIRROR')
_m.use_axis = (False, True, False)
_m.use_clip = True
ob_sun.location = (0.0, 0.0, 0.0)
ob_sun.rotation_euler = (0.3366, -0.1262, -0.2089)
ob_armature.location = (1.141e-15, -0.1428, -5.139)
ob_armature.show_in_front = True

# ---- collection membership
col_collection.objects.link(ob_cube)
col_collection.objects.link(ob_light)
col_collection.objects.link(ob_camera)
col_collection.objects.link(ob_gpencil)
col_collection.objects.link(ob_plane)
col_collection.objects.link(ob_gpencil_001)
col_collection.objects.link(ob_plane_001)
col_collection.objects.link(ob_plane_002)
col_collection.objects.link(ob_circle)
col_collection.objects.link(ob_sun)
col_collection.objects.link(ob_armature)

# ---- scene / render settings (as saved in the file)
scene.camera = ob_camera
scene.frame_start = 1; scene.frame_end = 250; scene.frame_set(1)
scene.render.engine = 'CYCLES'
scene.cycles.sampling_pattern = 'TABULATED_SOBOL'
bpy.context.view_layer.update()
